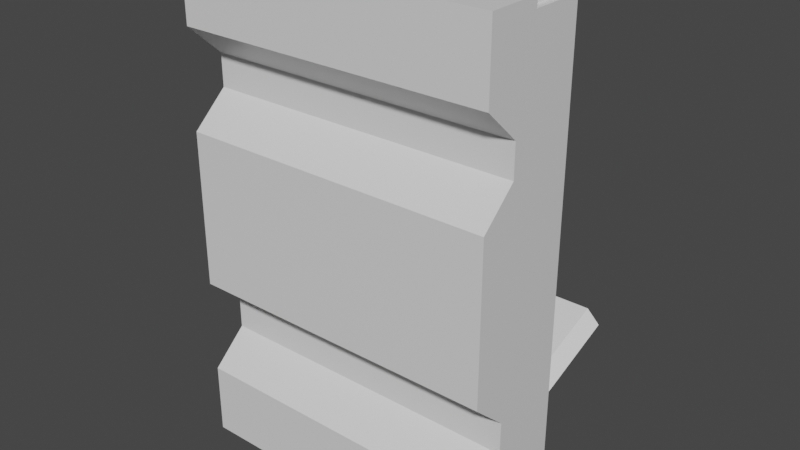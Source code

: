 # Source: carBasic.blend  (saved by Blender 2.91.10; exported with 4.5.12 LTS)
import bpy
from mathutils import Matrix  # noqa: F401  (used for matrix-valued properties, if any)

bpy.ops.wm.read_factory_settings(use_empty=True)
scene = bpy.context.scene
scene.name = 'Scene'

# ---- collections
col_collection = bpy.data.collections.new('Collection'); scene.collection.children.link(col_collection)

# ---- materials (node trees are filled in below, after node groups)
mat_material = bpy.data.materials.new('Material')
mat_material.alpha_threshold = 0.0
mat_material.use_transparent_shadow = False
mat_material.line_color = (0.0, 0.0, 0.0, 1.0)
mat_rearlights = bpy.data.materials.new('RearLights')
mat_rearlights.use_transparent_shadow = False
mat_fender = bpy.data.materials.new('Fender')
mat_fender.use_transparent_shadow = False
mat_window = bpy.data.materials.new('window')
mat_window.use_transparent_shadow = False
mat_headlight = bpy.data.materials.new('headlight')
mat_headlight.use_transparent_shadow = False

# ---- material node trees
mat_material.use_nodes = True; mat_material.node_tree.nodes.clear()
_N = mat_material.node_tree.nodes; _L = mat_material.node_tree.links
n0 = _N.new('ShaderNodeOutputMaterial'); n0.name = 'Material Output'; n0.location = (300, 300)
n1 = _N.new('ShaderNodeBsdfPrincipled'); n1.name = 'Principled BSDF'; n1.location = (10, 300)
n1.distribution = 'GGX'
n1.subsurface_method = 'BURLEY'
n1.inputs[2].default_value = 0.4
n1.inputs[3].default_value = 1.45
n1.inputs[27].default_value = (0.0, 0.0, 0.0, 1.0)
n1.inputs[28].default_value = 1.0
_L.new(n1.outputs[0], n0.inputs[0])
n0.is_active_output = True
mat_rearlights.use_nodes = True; mat_rearlights.node_tree.nodes.clear()
_N = mat_rearlights.node_tree.nodes; _L = mat_rearlights.node_tree.links
n0 = _N.new('ShaderNodeBsdfPrincipled'); n0.name = 'Principled BSDF'; n0.location = (10, 300)
n0.distribution = 'GGX'
n0.subsurface_method = 'BURLEY'
n0.inputs[3].default_value = 1.45
n0.inputs[27].default_value = (0.0, 0.0, 0.0, 1.0)
n0.inputs[28].default_value = 1.0
n1 = _N.new('ShaderNodeOutputMaterial'); n1.name = 'Material Output'; n1.location = (300, 300)
_L.new(n0.outputs[0], n1.inputs[0])
n1.is_active_output = True
mat_fender.use_nodes = True; mat_fender.node_tree.nodes.clear()
_N = mat_fender.node_tree.nodes; _L = mat_fender.node_tree.links
n0 = _N.new('ShaderNodeBsdfPrincipled'); n0.name = 'Principled BSDF'; n0.location = (10, 300)
n0.distribution = 'GGX'
n0.subsurface_method = 'BURLEY'
n0.inputs[3].default_value = 1.45
n0.inputs[27].default_value = (0.0, 0.0, 0.0, 1.0)
n0.inputs[28].default_value = 1.0
n1 = _N.new('ShaderNodeOutputMaterial'); n1.name = 'Material Output'; n1.location = (300, 300)
_L.new(n0.outputs[0], n1.inputs[0])
n1.is_active_output = True
mat_window.use_nodes = True; mat_window.node_tree.nodes.clear()
_N = mat_window.node_tree.nodes; _L = mat_window.node_tree.links
n0 = _N.new('ShaderNodeBsdfPrincipled'); n0.name = 'Principled BSDF'; n0.location = (10, 300)
n0.distribution = 'GGX'
n0.subsurface_method = 'BURLEY'
n0.inputs[3].default_value = 1.45
n0.inputs[27].default_value = (0.0, 0.0, 0.0, 1.0)
n0.inputs[28].default_value = 1.0
n1 = _N.new('ShaderNodeOutputMaterial'); n1.name = 'Material Output'; n1.location = (300, 300)
_L.new(n0.outputs[0], n1.inputs[0])
n1.is_active_output = True
mat_headlight.use_nodes = True; mat_headlight.node_tree.nodes.clear()
_N = mat_headlight.node_tree.nodes; _L = mat_headlight.node_tree.links
n0 = _N.new('ShaderNodeBsdfPrincipled'); n0.name = 'Principled BSDF'; n0.location = (10, 300)
n0.distribution = 'GGX'
n0.subsurface_method = 'BURLEY'
n0.inputs[3].default_value = 1.45
n0.inputs[27].default_value = (0.0, 0.0, 0.0, 1.0)
n0.inputs[28].default_value = 1.0
n1 = _N.new('ShaderNodeOutputMaterial'); n1.name = 'Material Output'; n1.location = (300, 300)
_L.new(n0.outputs[0], n1.inputs[0])
n1.is_active_output = True

# ---- world
world_world = bpy.data.worlds.new('World'); scene.world = world_world
world_world.use_nodes = True; world_world.node_tree.nodes.clear()
_N = world_world.node_tree.nodes; _L = world_world.node_tree.links
n0 = _N.new('ShaderNodeOutputWorld'); n0.name = 'World Output'; n0.location = (300, 300)
n1 = _N.new('ShaderNodeBackground'); n1.name = 'Background'; n1.location = (10, 300)
n1.inputs[0].default_value = (0.05088, 0.05088, 0.05088, 1.0)
_L.new(n1.outputs[0], n0.inputs[0])
n0.is_active_output = True
world_world.color = (0.05088, 0.05088, 0.05088)
world_world.use_sun_shadow = False
world_world.sun_shadow_jitter_overblur = 0.0

# ---- meshes
me_cube = bpy.data.meshes.new('Cube')
me_cube.from_pydata([(1.803, 1.803, -3.0), (2.0, 0.6313, -3.0), (2.0, 2.0, -2.218), (2.0, 0.6313, -2.218), (1.84, 2.0, -1.34), (2.0, 0.6313, -0.9915), (2.0, 1.081, -1.4), (2.0, 1.081, -1.809), (2.0, 2.0, -1.809), (2.0, 2.0, -1.626), (2.0, 2.0, -1.5), (1.84, 1.136, -0.8319), (0.0, 0.6313, -3.0), (0.0, 2.0, -3.0), (0.0, 0.6313, -2.218), (0.0, 2.0, -2.218), (0.0, 0.6313, -0.9915), (0.0, 2.0, -1.5), (0.0, 2.0, -1.809), (0.0, 2.0, -1.626), (0.0, 1.081, -1.809), (0.0, 1.081, -1.4), (0.0, 2.0, -1.34), (0.0, 1.136, -0.8319), (1.803, 1.512, -3.0), (2.0, 1.316, -2.218), (2.0, 1.316, -0.9915), (2.0, 1.541, -1.809), (2.0, 1.541, -1.4), (0.0, 1.316, -3.0), (1.912, 1.912, 3.0), (2.0, 0.6313, 3.0), (2.0, 2.0, 2.218), (2.0, 0.6313, 2.218), (1.84, 2.0, 1.212), (2.0, 0.6313, 0.9915), (2.0, 1.081, 1.4), (2.0, 1.081, 1.809), (2.0, 2.0, 1.809), (2.0, 2.0, 1.4), (2.0, 2.0, 1.297), (1.84, 1.136, 0.8319), (0.0, 0.6313, 3.0), (0.0, 2.0, 3.0), (0.0, 0.6313, 2.218), (0.0, 2.0, 2.218), (0.0, 0.6313, 0.9915), (0.0, 2.0, 1.297), (0.0, 2.0, 1.809), (0.0, 2.0, 1.4), (0.0, 1.081, 1.809), (0.0, 1.081, 1.4), (0.0, 2.0, 1.212), (0.0, 1.136, 0.8319), (1.912, 1.403, 3.0), (2.0, 1.316, 2.218), (2.0, 1.316, 0.9915), (2.0, 1.541, 1.809), (2.0, 1.541, 1.4), (0.0, 1.316, 3.0), (2.0, 0.6313, -2.759e-08), (2.0, 2.0, -8.742e-08), (1.84, 2.0, -8.742e-08), (1.84, 1.136, -4.965e-08), (0.0, 1.136, -4.965e-08), (0.0, 0.6313, -2.759e-08), (2.0, 1.316, -5.751e-08), (2.0, 2.0, -3.0), (1.36, 1.803, -3.0), (2.0, 1.316, -3.0), (1.36, 1.803, -2.927), (1.36, 1.512, -3.0), (1.36, 1.512, -2.927), (1.803, 1.803, -2.927), (1.803, 1.512, -2.927), (2.0, 1.316, -3.139), (2.0, 0.6313, -3.139), (0.0, 0.6313, -3.139), (0.0, 1.316, -3.139), (2.0, 1.316, 3.129), (2.0, 0.6313, 3.129), (0.0, 0.6313, 3.129), (0.0, 1.316, 3.129), (0.0, 3.01, -1.115), (2.0, 3.01, -1.115), (0.0, 3.01, -0.9553), (1.84, 3.01, -0.9553), (2.0, 2.0, 3.0), (1.495, 1.912, 3.0), (2.0, 1.316, 3.0), (1.495, 1.912, 3.058), (1.495, 1.403, 3.0), (1.495, 1.403, 3.058), (1.912, 1.912, 3.058), (1.912, 1.403, 3.058)], [], [(71, 68, 70, 72), (69, 67, 2, 25), (12, 1, 3, 14), (28, 9, 10, 26), (21, 6, 5, 16), (62, 4, 11, 63), (14, 3, 7, 20), (20, 7, 6, 21), (25, 2, 8, 27), (27, 8, 9, 28), (4, 10, 84, 86), (4, 22, 23, 11), (8, 18, 19, 9), (2, 15, 18, 8), (9, 19, 17, 10), (67, 13, 15, 2), (7, 27, 28, 6), (3, 25, 27, 7), (6, 28, 26, 5), (1, 69, 25, 3), (69, 1, 76, 75), (11, 23, 64, 63), (26, 10, 61, 66), (4, 62, 61, 10), (16, 5, 60, 65), (5, 26, 66, 60), (91, 54, 94, 92), (89, 55, 32, 87), (42, 44, 33, 31), (58, 56, 40, 39), (51, 46, 35, 36), (62, 63, 41, 34), (44, 50, 37, 33), (50, 51, 36, 37), (55, 57, 38, 32), (57, 58, 39, 38), (52, 47, 40, 34), (34, 41, 53, 52), (38, 39, 49, 48), (32, 38, 48, 45), (39, 40, 47, 49), (87, 32, 45, 43), (37, 36, 58, 57), (33, 37, 57, 55), (36, 35, 56, 58), (31, 33, 55, 89), (31, 89, 79, 80), (41, 63, 64, 53), (56, 66, 61, 40), (34, 40, 61, 62), (46, 65, 60, 35), (35, 60, 66, 56), (0, 68, 13, 67), (24, 0, 67, 69), (68, 71, 29, 13), (71, 24, 69, 29), (72, 70, 73, 74), (24, 71, 72, 74), (0, 24, 74, 73), (68, 0, 73, 70), (77, 78, 75, 76), (29, 69, 75, 78), (1, 12, 77, 76), (81, 80, 79, 82), (89, 59, 82, 79), (42, 31, 80, 81), (85, 86, 84, 83), (10, 17, 83, 84), (22, 4, 86, 85), (88, 30, 87, 43), (30, 54, 89, 87), (91, 88, 43, 59), (54, 91, 59, 89), (92, 94, 93, 90), (54, 30, 93, 94), (88, 91, 92, 90), (30, 88, 90, 93), (22, 4, 10, 17)])
me_cube.polygons.foreach_set('material_index', [0, 0, 0, 0, 0, 0, 0, 0, 0, 0, 3, 0, 0, 0, 0, 0, 0, 0, 0, 0, 2, 0, 0, 0, 0, 0, 1, 0, 0, 0, 0, 0, 0, 0, 0, 0, 0, 0, 0, 0, 0, 0, 0, 0, 0, 0, 2, 0, 0, 0, 0, 0, 0, 0, 0, 0, 4, 0, 0, 0, 2, 2, 2, 2, 2, 2, 3, 3, 3, 0, 0, 0, 0, 1, 1, 1, 1, 0])
_uv = me_cube.uv_layers.new(name='UVMap')
_uv.uv.foreach_set('vector', [0.5359, 0.3873, 0.5891, 0.3873, 0.5891, 0.3873, 0.5359, 0.3873, 0.5, 0.5, 0.625, 0.5, 0.625, 0.5403, 0.5, 0.5403, 0.25, 0.5, 0.375, 0.5, 0.375, 0.5403, 0.25, 0.5403, 0.5, 0.576, 0.625, 0.576, 0.625, 0.5939, 0.5, 0.5939, 0.25, 0.576, 0.375, 0.576, 0.375, 0.5939, 0.25, 0.5939, 0.635, 0.6298, 0.635, 0.5997, 0.635, 0.5997, 0.635, 0.6298, 0.25, 0.5403, 0.375, 0.5403, 0.375, 0.5581, 0.25, 0.5581, 0.25, 0.5581, 0.375, 0.5581, 0.375, 0.576, 0.25, 0.576, 0.5, 0.5403, 0.625, 0.5403, 0.625, 0.5581, 0.5, 0.5581, 0.5, 0.5581, 0.625, 0.5581, 0.625, 0.576, 0.5, 0.576, 0.635, 0.5997, 0.625, 0.5939, 0.625, 0.5939, 0.635, 0.5997, 0.635, 0.5997, 0.75, 0.5997, 0.75, 0.5997, 0.635, 0.5997, 0.625, 0.5581, 0.75, 0.5581, 0.75, 0.576, 0.625, 0.576, 0.625, 0.5403, 0.75, 0.5403, 0.75, 0.5581, 0.625, 0.5581, 0.625, 0.576, 0.75, 0.576, 0.75, 0.5939, 0.625, 0.5939, 0.625, 0.5, 0.75, 0.5, 0.75, 0.5403, 0.625, 0.5403, 0.375, 0.5581, 0.5, 0.5581, 0.5, 0.576, 0.375, 0.576, 0.375, 0.5403, 0.5, 0.5403, 0.5, 0.5581, 0.375, 0.5581, 0.375, 0.576, 0.5, 0.576, 0.5, 0.5939, 0.375, 0.5939, 0.375, 0.5, 0.5, 0.5, 0.5, 0.5403, 0.375, 0.5403, 0.5, 0.5, 0.375, 0.5, 0.375, 0.5, 0.5, 0.5, 0.635, 0.5997, 0.75, 0.5997, 0.75, 0.6298, 0.635, 0.6298, 0.5, 0.5939, 0.625, 0.5939, 0.625, 0.6298, 0.5, 0.6298, 0.635, 0.5997, 0.635, 0.6298, 0.625, 0.6298, 0.625, 0.5939, 0.25, 0.5939, 0.375, 0.5939, 0.375, 0.6298, 0.25, 0.6298, 0.375, 0.5939, 0.5, 0.5939, 0.5, 0.6298, 0.375, 0.6298, 0.516, 0.3805, 0.516, 0.4945, 0.516, 0.4945, 0.516, 0.3805, 0.5, 0.5, 0.5, 0.5403, 0.625, 0.5403, 0.625, 0.5, 0.25, 0.5, 0.25, 0.5403, 0.375, 0.5403, 0.375, 0.5, 0.5, 0.576, 0.5, 0.5939, 0.625, 0.5939, 0.625, 0.576, 0.25, 0.576, 0.25, 0.5939, 0.375, 0.5939, 0.375, 0.576, 0.635, 0.6298, 0.635, 0.6298, 0.635, 0.5997, 0.635, 0.5997, 0.25, 0.5403, 0.25, 0.5581, 0.375, 0.5581, 0.375, 0.5403, 0.25, 0.5581, 0.25, 0.576, 0.375, 0.576, 0.375, 0.5581, 0.5, 0.5403, 0.5, 0.5581, 0.625, 0.5581, 0.625, 0.5403, 0.5, 0.5581, 0.5, 0.576, 0.625, 0.576, 0.625, 0.5581, 0.75, 0.5997, 0.75, 0.5939, 0.625, 0.5939, 0.635, 0.5997, 0.635, 0.5997, 0.635, 0.5997, 0.75, 0.5997, 0.75, 0.5997, 0.625, 0.5581, 0.625, 0.576, 0.75, 0.576, 0.75, 0.5581, 0.625, 0.5403, 0.625, 0.5581, 0.75, 0.5581, 0.75, 0.5403, 0.625, 0.576, 0.625, 0.5939, 0.75, 0.5939, 0.75, 0.576, 0.625, 0.5, 0.625, 0.5403, 0.75, 0.5403, 0.75, 0.5, 0.375, 0.5581, 0.375, 0.576, 0.5, 0.576, 0.5, 0.5581, 0.375, 0.5403, 0.375, 0.5581, 0.5, 0.5581, 0.5, 0.5403, 0.375, 0.576, 0.375, 0.5939, 0.5, 0.5939, 0.5, 0.576, 0.375, 0.5, 0.375, 0.5403, 0.5, 0.5403, 0.5, 0.5, 0.375, 0.5, 0.5, 0.5, 0.5, 0.5, 0.375, 0.5, 0.635, 0.5997, 0.635, 0.6298, 0.75, 0.6298, 0.75, 0.5997, 0.5, 0.5939, 0.5, 0.6298, 0.625, 0.6298, 0.625, 0.5939, 0.635, 0.5997, 0.625, 0.5939, 0.625, 0.6298, 0.635, 0.6298, 0.25, 0.5939, 0.25, 0.6298, 0.375, 0.6298, 0.375, 0.5939, 0.375, 0.5939, 0.375, 0.6298, 0.5, 0.6298, 0.5, 0.5939, 0.5891, 0.4877, 0.5891, 0.3873, 0.625, 0.375, 0.625, 0.5, 0.5359, 0.4877, 0.5891, 0.4877, 0.625, 0.5, 0.5, 0.5, 0.5891, 0.3873, 0.5359, 0.3873, 0.5, 0.375, 0.625, 0.375, 0.5359, 0.3873, 0.5359, 0.4877, 0.5, 0.5, 0.5, 0.375, 0.5359, 0.3873, 0.5891, 0.3873, 0.5891, 0.4877, 0.5359, 0.4877, 0.5359, 0.4877, 0.5359, 0.3873, 0.5359, 0.3873, 0.5359, 0.4877, 0.5891, 0.4877, 0.5359, 0.4877, 0.5359, 0.4877, 0.5891, 0.4877, 0.5891, 0.3873, 0.5891, 0.4877, 0.5891, 0.4877, 0.5891, 0.3873, 0.375, 0.375, 0.5, 0.375, 0.5, 0.5, 0.375, 0.5, 0.5, 0.375, 0.5, 0.5, 0.5, 0.5, 0.5, 0.375, 0.375, 0.5, 0.25, 0.5, 0.25, 0.5, 0.375, 0.5, 0.375, 0.375, 0.375, 0.5, 0.5, 0.5, 0.5, 0.375, 0.5, 0.5, 0.5, 0.375, 0.5, 0.375, 0.5, 0.5, 0.25, 0.5, 0.375, 0.5, 0.375, 0.5, 0.25, 0.5, 0.75, 0.5997, 0.635, 0.5997, 0.625, 0.5939, 0.75, 0.5939, 0.625, 0.5939, 0.75, 0.5939, 0.75, 0.5939, 0.625, 0.5939, 0.75, 0.5997, 0.635, 0.5997, 0.635, 0.5997, 0.75, 0.5997, 0.609, 0.3805, 0.609, 0.4945, 0.625, 0.5, 0.625, 0.375, 0.609, 0.4945, 0.516, 0.4945, 0.5, 0.5, 0.625, 0.5, 0.516, 0.3805, 0.609, 0.3805, 0.625, 0.375, 0.5, 0.375, 0.516, 0.4945, 0.516, 0.3805, 0.5, 0.375, 0.5, 0.5, 0.516, 0.3805, 0.516, 0.4945, 0.609, 0.4945, 0.609, 0.3805, 0.516, 0.4945, 0.609, 0.4945, 0.609, 0.4945, 0.516, 0.4945, 0.609, 0.3805, 0.516, 0.3805, 0.516, 0.3805, 0.609, 0.3805, 0.609, 0.4945, 0.609, 0.3805, 0.609, 0.3805, 0.609, 0.4945, 0.0, 0.0, 0.0, 0.0, 0.0, 0.0, 0.0, 0.0])
me_cube.materials.append(mat_material)
me_cube.materials.append(mat_rearlights)
me_cube.materials.append(mat_fender)
me_cube.materials.append(mat_window)
me_cube.materials.append(mat_headlight)
me_cube.use_remesh_preserve_volume = False
me_cube.use_remesh_preserve_attributes = False
me_cube.use_mirror_vertex_groups = False
me_cube.update()

# ---- objects
ob_cube = bpy.data.objects.new('Cube', me_cube)

# ---- transforms, parenting, visibility, modifiers, constraints
ob_cube.location = (0.0, 0.0, 0.0)
ob_cube.lock_rotations_4d = False
ob_cube.empty_display_type = 'ARROWS'
ob_cube.lineart.crease_threshold = 0.0
_m = ob_cube.modifiers.new('Mirror', 'MIRROR')
_m.use_clip = True

# ---- collection membership
col_collection.objects.link(ob_cube)

# ---- scene / render settings (as saved in the file)
scene.frame_start = 1; scene.frame_end = 250; scene.frame_set(1)
scene.render.engine = 'BLENDER_EEVEE_NEXT'
scene.cycles.use_denoising = False
scene.cycles.samples = 128
scene.cycles.sampling_pattern = 'TABULATED_SOBOL'
scene.cycles.use_adaptive_sampling = False
scene.cycles.use_light_tree = False
scene.view_settings.view_transform = 'Filmic'
bpy.context.view_layer.update()

# ---- added for rendering (the .blend has no active camera and no usable light): camera, sun
cam_auto = bpy.data.cameras.new('AutoCamera')
cam_auto.lens = 50.0
cam_auto.sensor_width = 36.0
cam_auto.clip_end = 1000.0
ob_auto_camera = bpy.data.objects.new('AutoCamera', cam_auto)
scene.collection.objects.link(ob_auto_camera)
ob_auto_camera.location = (7.22244, -6.84647, 5.77309)
ob_auto_camera.rotation_euler = (1.09748, -7.21219e-08, 0.694738)
scene.camera = ob_auto_camera
light_auto_sun = bpy.data.lights.new('AutoSun', 'SUN')
light_auto_sun.energy = 3.0
light_auto_sun.angle = 0.0523599
ob_auto_sun = bpy.data.objects.new('AutoSun', light_auto_sun)
scene.collection.objects.link(ob_auto_sun)
ob_auto_sun.rotation_euler = (0.872665, 0.174533, 0.523599)
bpy.context.view_layer.update()
